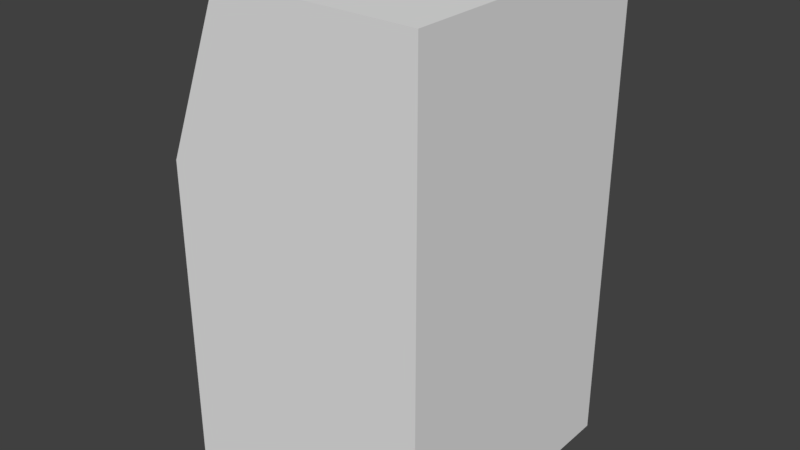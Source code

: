 # Source: console.blend  (saved by Blender 2.79.0; exported with 4.5.12 LTS)
import bpy
from mathutils import Matrix  # noqa: F401  (used for matrix-valued properties, if any)

bpy.ops.wm.read_factory_settings(use_empty=True)
scene = bpy.context.scene
scene.name = 'Scene'

# ---- collections
col_collection_1 = bpy.data.collections.new('Collection 1'); scene.collection.children.link(col_collection_1)

# ---- materials (node trees are filled in below, after node groups)
mat_material = bpy.data.materials.new('Material')
mat_material.alpha_threshold = 0.0
mat_material.use_transparent_shadow = False
mat_material.roughness = 0.5
mat_material.line_color = (0.0, 0.0, 0.0, 1.0)

# ---- material node trees

# ---- world
world_world = bpy.data.worlds.new('World'); scene.world = world_world
world_world.color = (0.05088, 0.05088, 0.05088)
world_world.use_sun_shadow = False
world_world.sun_shadow_jitter_overblur = 0.0
world_world.cycles.sampling_method = 'MANUAL'

# ---- meshes
me_cube = bpy.data.meshes.new('Cube')
me_cube.from_pydata([(0.6847, 0.7253, -0.7874), (0.6847, -0.7253, -0.7874), (-0.6847, -0.7253, -0.7874), (-0.6847, 0.7253, -0.7874), (0.6847, 0.7253, 1.718), (0.6847, -0.7253, 1.718), (-0.6575, -0.6512, 0.9185), (-0.6575, 0.6512, 0.9185), (0.6847, -5.008e-08, -0.7874), (1.143e-07, 0.7253, -0.7874), (0.6847, 0.7253, 0.02561), (-8.15e-09, -0.7253, -0.7874), (0.6847, -0.7253, 0.02561), (-0.6847, 2.093e-07, -0.7874), (-0.6847, -0.7253, 0.02561), (-0.6847, 0.7253, 0.02561), (0.6847, -3.959e-07, 1.718), (1.551e-07, 0.7253, 1.718), (-3.755e-07, -0.7253, 1.718), (-0.6575, 1.161e-07, 0.9185), (1.551e-07, 0.7253, 0.02561), (-0.6847, 1.661e-07, 0.02561), (-2.122e-07, -0.7253, 0.02561), (0.6847, -2.23e-07, 0.02561), (-1.102e-07, -1.365e-07, 1.718), (3.266e-08, 7.961e-08, -0.7874), (0.6847, -0.3627, -0.7874), (-0.3424, 0.7253, -0.7874), (0.6847, 0.7253, 0.4375), (-0.3424, -0.7253, -0.7874), (0.6847, -0.7253, 0.4375), (-0.6847, 0.3627, -0.7874), (-0.6847, -0.7253, 0.4375), (-0.6847, 0.7253, 0.4375), (0.6847, -0.3627, 1.718), (-0.3696, 0.6512, 1.649), (-0.3696, -0.6512, 1.649), (-0.6575, 0.3627, 0.9185), (0.6847, 0.3627, -0.7874), (0.3424, 0.7253, -0.7874), (0.6847, 0.7253, -0.3754), (0.3424, -0.7253, -0.7874), (0.6847, -0.7253, -0.3754), (-0.6847, -0.3627, -0.7874), (-0.6847, -0.7253, -0.3754), (-0.6847, 0.7253, -0.3754), (0.6847, 0.3627, 1.718), (0.3424, 0.7253, 1.718), (0.3424, -0.7253, 1.718), (-0.6575, -0.3627, 0.9185), (-0.3424, 0.7253, 0.02561), (0.3424, 0.7253, 0.02561), (1.551e-07, 0.7253, 0.4375), (1.347e-07, 0.7253, -0.3754), (-0.6847, 0.3627, 0.02561), (-0.6847, -0.3627, 0.02561), (-0.6847, 1.877e-07, -0.3754), (-0.6847, 1.445e-07, 0.4375), (-0.3424, -0.7253, 0.02561), (0.3424, -0.7253, 0.02561), (-1.102e-07, -0.7253, -0.3754), (-2.938e-07, -0.7253, 0.4375), (0.6847, -0.3627, 0.02561), (0.6847, 0.3627, 0.02561), (0.6847, -1.365e-07, -0.3754), (0.6847, -3.095e-07, 0.4375), (-2.428e-07, -0.3627, 1.718), (2.246e-08, 0.3627, 1.718), (0.3424, -2.662e-07, 1.718), (-0.3696, 2.092e-09, 1.649), (-0.3424, 1.445e-07, -0.7874), (0.3424, 1.477e-08, -0.7874), (7.347e-08, 0.3627, -0.7874), (1.226e-08, -0.3627, -0.7874), (0.3424, -0.3627, -0.7874), (0.3424, 0.3627, -0.7874), (-0.3424, 0.3627, -0.7874), (-0.3696, 0.3627, 1.649), (0.3424, 0.3627, 1.718), (0.3424, -0.3627, 1.718), (0.6847, 0.3627, 0.4375), (0.6847, 0.3627, -0.3754), (0.6847, -0.3627, -0.3754), (0.3424, -0.7253, 0.4375), (0.3424, -0.7253, -0.3754), (-0.3424, -0.7253, -0.3754), (-0.6847, -0.3627, 0.4375), (-0.6847, -0.3627, -0.3754), (-0.6847, 0.3627, -0.3754), (0.3424, 0.7253, -0.3754), (0.3424, 0.7253, 0.4375), (-0.3424, 0.7253, 0.4375), (-0.3424, 0.7253, -0.3754), (-0.6847, 0.3627, 0.4375), (-0.3424, -0.7253, 0.4375), (0.6847, -0.3627, 0.4375), (-0.3696, -0.3627, 1.649), (-0.3424, -0.3627, -0.7874), (-0.3424, 0.7253, 1.718), (-0.6847, 0.7253, 0.8495), (-0.3424, -0.7253, 1.718), (-0.6847, -0.7253, 0.8495), (-0.6847, 0.3627, 0.8495), (-0.6847, -0.3627, 0.8495), (-0.6847, 1.228e-07, 0.8495), (-0.3424, 0.3627, 1.718), (-0.3424, -6.85e-09, 1.718), (-0.3424, -0.3627, 1.718), (-0.3696, 0.6512, 1.649), (-0.6575, 0.6512, 0.9185), (-0.3696, -0.6512, 1.649), (-0.6575, -0.6512, 0.9185), (-0.6575, 0.3627, 0.9185), (-0.6575, -0.3627, 0.9185), (-0.6575, 1.161e-07, 0.9185), (-0.3696, 0.3627, 1.649), (-0.3696, 2.092e-09, 1.649), (-0.3696, -0.3627, 1.649), (-0.3429, 0.6512, 1.638), (-0.6308, 0.6512, 0.9079), (-0.3429, -0.6512, 1.638), (-0.6308, -0.6512, 0.9079), (-0.6308, 0.3627, 0.9079), (-0.6308, -0.3627, 0.9079), (-0.6308, 1.111e-07, 0.9079), (-0.3429, 0.3627, 1.638), (-0.3429, -2.93e-09, 1.638), (-0.3429, -0.3627, 1.638)], [], [(97, 29, 2, 43), (95, 34, 5, 30), (94, 100, 101, 32), (93, 102, 99, 33), (92, 27, 3, 45), (91, 50, 15, 33), (90, 51, 20, 52), (89, 39, 9, 53), (88, 54, 15, 45), (87, 55, 21, 56), (86, 103, 104, 57), (85, 58, 14, 44), (84, 59, 22, 60), (83, 48, 18, 61), (82, 62, 12, 42), (81, 63, 23, 64), (80, 46, 16, 65), (79, 66, 18, 48), (78, 67, 24, 68), (76, 70, 13, 31), (75, 71, 25, 72), (74, 41, 11, 73), (71, 74, 73, 25), (8, 26, 74, 71), (26, 1, 41, 74), (39, 75, 72, 9), (0, 38, 75, 39), (38, 8, 71, 75), (27, 76, 31, 3), (9, 72, 76, 27), (72, 25, 70, 76), (67, 105, 106, 24), (17, 98, 105, 67), (46, 78, 68, 16), (4, 47, 78, 46), (47, 17, 67, 78), (34, 79, 48, 5), (16, 68, 79, 34), (68, 24, 66, 79), (63, 80, 65, 23), (10, 28, 80, 63), (28, 4, 46, 80), (38, 81, 64, 8), (0, 40, 81, 38), (40, 10, 63, 81), (26, 82, 42, 1), (8, 64, 82, 26), (64, 23, 62, 82), (59, 83, 61, 22), (12, 30, 83, 59), (30, 5, 48, 83), (41, 84, 60, 11), (1, 42, 84, 41), (42, 12, 59, 84), (29, 85, 44, 2), (11, 60, 85, 29), (60, 22, 58, 85), (55, 86, 57, 21), (14, 32, 86, 55), (32, 101, 103, 86), (43, 87, 56, 13), (2, 44, 87, 43), (44, 14, 55, 87), (31, 88, 45, 3), (13, 56, 88, 31), (56, 21, 54, 88), (51, 89, 53, 20), (10, 40, 89, 51), (40, 0, 39, 89), (47, 90, 52, 17), (4, 28, 90, 47), (28, 10, 51, 90), (98, 91, 33, 99), (17, 52, 91, 98), (52, 20, 50, 91), (50, 92, 45, 15), (20, 53, 92, 50), (53, 9, 27, 92), (54, 93, 33, 15), (21, 57, 93, 54), (57, 104, 102, 93), (58, 94, 32, 14), (22, 61, 94, 58), (61, 18, 100, 94), (62, 95, 30, 12), (23, 65, 95, 62), (65, 16, 34, 95), (66, 107, 100, 18), (24, 106, 107, 66), (70, 97, 43, 13), (25, 73, 97, 70), (73, 11, 29, 97), (69, 77, 115, 116), (7, 35, 98, 99), (36, 6, 101, 100), (37, 7, 99, 102), (49, 19, 104, 103), (19, 37, 102, 104), (6, 49, 103, 101), (77, 69, 106, 105), (35, 77, 105, 98), (96, 36, 100, 107), (69, 96, 107, 106), (114, 113, 123, 124), (19, 49, 113, 114), (35, 7, 109, 108), (77, 35, 108, 115), (37, 19, 114, 112), (6, 36, 110, 111), (36, 96, 117, 110), (49, 6, 111, 113), (7, 37, 112, 109), (96, 69, 116, 117), (123, 121, 120, 127, 126, 125, 118, 119, 122, 124), (108, 109, 119, 118), (115, 108, 118, 125), (112, 114, 124, 122), (111, 110, 120, 121), (110, 117, 127, 120), (113, 111, 121, 123), (109, 112, 122, 119), (117, 116, 126, 127), (116, 115, 125, 126)])
me_cube.materials.append(mat_material)
me_cube.use_remesh_preserve_volume = False
me_cube.use_remesh_preserve_attributes = False
me_cube.use_mirror_vertex_groups = False
me_cube.update()

# ---- objects
ob_cube = bpy.data.objects.new('Cube', me_cube)

# ---- transforms, parenting, visibility, modifiers, constraints
ob_cube.location = (0.0, 0.0, 0.0)
ob_cube.lock_rotations_4d = False
ob_cube.empty_display_type = 'ARROWS'
ob_cube.lineart.crease_threshold = 0.0

# ---- collection membership
col_collection_1.objects.link(ob_cube)

# ---- scene / render settings (as saved in the file)
scene.frame_start = 1; scene.frame_end = 250; scene.frame_set(1)
scene.render.engine = 'BLENDER_EEVEE_NEXT'
scene.render.resolution_percentage = 50
scene.render.dither_intensity = 0.0
scene.cycles.use_denoising = False
scene.cycles.samples = 128
scene.cycles.sampling_pattern = 'TABULATED_SOBOL'
scene.cycles.use_adaptive_sampling = False
scene.cycles.use_light_tree = False
scene.cycles.blur_glossy = 0.0
scene.cycles.sample_clamp_indirect = 0.0
scene.view_settings.view_transform = 'Standard'
bpy.context.view_layer.update()

# ---- added for rendering (the .blend has no active camera and no usable light): camera, sun
cam_auto = bpy.data.cameras.new('AutoCamera')
cam_auto.lens = 50.0
cam_auto.sensor_width = 36.0
cam_auto.clip_end = 1000.0
ob_auto_camera = bpy.data.objects.new('AutoCamera', cam_auto)
scene.collection.objects.link(ob_auto_camera)
ob_auto_camera.location = (2.96285, -3.55542, 2.83542)
ob_auto_camera.rotation_euler = (1.09748, -7.21219e-08, 0.694738)
scene.camera = ob_auto_camera
light_auto_sun = bpy.data.lights.new('AutoSun', 'SUN')
light_auto_sun.energy = 3.0
light_auto_sun.angle = 0.0523599
ob_auto_sun = bpy.data.objects.new('AutoSun', light_auto_sun)
scene.collection.objects.link(ob_auto_sun)
ob_auto_sun.rotation_euler = (0.872665, 0.174533, 0.523599)
bpy.context.view_layer.update()
